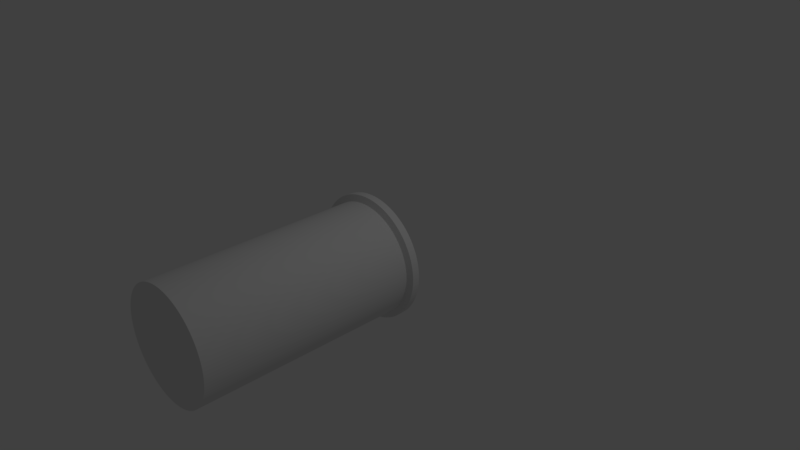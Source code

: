 # Source: 1_out_pipe.blend  (saved by Blender 2.77.0; exported with 4.5.12 LTS)
import bpy
from mathutils import Matrix  # noqa: F401  (used for matrix-valued properties, if any)

bpy.ops.wm.read_factory_settings(use_empty=True)
scene = bpy.context.scene
scene.name = 'Scene'

# ---- collections
col_collection_1 = bpy.data.collections.new('Collection 1'); scene.collection.children.link(col_collection_1)

# ---- materials (node trees are filled in below, after node groups)
mat_pipe = bpy.data.materials.new('Pipe')
mat_pipe.alpha_threshold = 0.0
mat_pipe.use_transparent_shadow = False
mat_pipe.roughness = 0.5

# ---- material node trees

# ---- world
world_world = bpy.data.worlds.new('World'); scene.world = world_world
world_world.color = (0.05088, 0.05088, 0.05088)
world_world.use_sun_shadow = False
world_world.sun_shadow_jitter_overblur = 0.0
world_world.cycles.sampling_method = 'MANUAL'

# ---- cameras
cam_camera = bpy.data.cameras.new('Camera')
cam_camera.clip_end = 100.0
cam_camera.lens = 35.0
cam_camera.sensor_width = 32.0
cam_camera.sensor_height = 18.0
cam_camera.ortho_scale = 7.314
cam_camera.dof.focus_distance = 0.0
cam_camera.dof.aperture_fstop = 128.0

# ---- lights
light_lamp = bpy.data.lights.new('Lamp', 'POINT')
light_lamp.transmission_factor = 0.0
light_lamp.cutoff_distance = 30.0
light_lamp.energy = 100.0
light_lamp.shadow_buffer_clip_start = 1.001
light_lamp.shadow_soft_size = 0.1
light_lamp.shadow_maximum_resolution = 0.006
light_lamp.use_absolute_resolution = True

# ---- meshes
me_cylinder = bpy.data.meshes.new('Cylinder')
me_cylinder.from_pydata([(3.148e-09, 0.8321, -1.5), (0.0, 0.75, 1.5), (0.05225, 0.8304, -1.5), (0.04709, 0.7485, 1.5), (0.1043, 0.8255, -1.5), (0.094, 0.7441, 1.5), (0.1559, 0.8173, -1.5), (0.1405, 0.7367, 1.5), (0.2069, 0.8059, -1.5), (0.1865, 0.7264, 1.5), (0.2571, 0.7914, -1.5), (0.2318, 0.7133, 1.5), (0.3063, 0.7737, -1.5), (0.2761, 0.6973, 1.5), (0.3543, 0.7529, -1.5), (0.3193, 0.6786, 1.5), (0.4009, 0.7292, -1.5), (0.3613, 0.6572, 1.5), (0.4459, 0.7026, -1.5), (0.4019, 0.6332, 1.5), (0.4891, 0.6732, -1.5), (0.4408, 0.6068, 1.5), (0.5304, 0.6411, -1.5), (0.4781, 0.5779, 1.5), (0.5696, 0.6066, -1.5), (0.5134, 0.5467, 1.5), (0.6066, 0.5696, -1.5), (0.5467, 0.5134, 1.5), (0.6411, 0.5304, -1.5), (0.5779, 0.4781, 1.5), (0.6732, 0.4891, -1.5), (0.6068, 0.4408, 1.5), (0.7026, 0.4459, -1.5), (0.6332, 0.4019, 1.5), (0.7292, 0.4009, -1.5), (0.6572, 0.3613, 1.5), (0.7529, 0.3543, -1.5), (0.6786, 0.3193, 1.5), (0.7737, 0.3063, -1.5), (0.6973, 0.2761, 1.5), (0.7914, 0.2571, -1.5), (0.7133, 0.2318, 1.5), (0.8059, 0.2069, -1.5), (0.7264, 0.1865, 1.5), (0.8173, 0.1559, -1.5), (0.7367, 0.1405, 1.5), (0.8255, 0.1043, -1.5), (0.7441, 0.094, 1.5), (0.8304, 0.05225, -1.5), (0.7485, 0.04709, 1.5), (0.8321, -3.613e-07, -1.5), (0.75, -3.01e-07, 1.5), (0.8304, -0.05225, -1.5), (0.7485, -0.04709, 1.5), (0.8255, -0.1043, -1.5), (0.7441, -0.094, 1.5), (0.8173, -0.1559, -1.5), (0.7367, -0.1405, 1.5), (0.8059, -0.2069, -1.5), (0.7264, -0.1865, 1.5), (0.7914, -0.2571, -1.5), (0.7133, -0.2318, 1.5), (0.7737, -0.3063, -1.5), (0.6973, -0.2761, 1.5), (0.7529, -0.3543, -1.5), (0.6786, -0.3193, 1.5), (0.7292, -0.4009, -1.5), (0.6572, -0.3613, 1.5), (0.7026, -0.4459, -1.5), (0.6332, -0.4019, 1.5), (0.6732, -0.4891, -1.5), (0.6068, -0.4408, 1.5), (0.6411, -0.5304, -1.5), (0.5779, -0.4781, 1.5), (0.6066, -0.5696, -1.5), (0.5467, -0.5134, 1.5), (0.5696, -0.6066, -1.5), (0.5134, -0.5467, 1.5), (0.5304, -0.6411, -1.5), (0.4781, -0.5779, 1.5), (0.4891, -0.6732, -1.5), (0.4408, -0.6068, 1.5), (0.4459, -0.7026, -1.5), (0.4019, -0.6332, 1.5), (0.4009, -0.7292, -1.5), (0.3613, -0.6572, 1.5), (0.3543, -0.7529, -1.5), (0.3193, -0.6786, 1.5), (0.3063, -0.7737, -1.5), (0.2761, -0.6973, 1.5), (0.2571, -0.7914, -1.5), (0.2318, -0.7133, 1.5), (0.2069, -0.8059, -1.5), (0.1865, -0.7264, 1.5), (0.1559, -0.8173, -1.5), (0.1405, -0.7367, 1.5), (0.1043, -0.8255, -1.5), (0.094, -0.7441, 1.5), (0.05225, -0.8304, -1.5), (0.04709, -0.7485, 1.5), (-8.631e-07, -0.8321, -1.5), (-7.808e-07, -0.75, 1.5), (-0.05225, -0.8304, -1.5), (-0.04709, -0.7485, 1.5), (-0.1043, -0.8255, -1.5), (-0.094, -0.7441, 1.5), (-0.1559, -0.8173, -1.5), (-0.1405, -0.7367, 1.5), (-0.2069, -0.8059, -1.5), (-0.1865, -0.7264, 1.5), (-0.2571, -0.7914, -1.5), (-0.2318, -0.7133, 1.5), (-0.3063, -0.7737, -1.5), (-0.2761, -0.6973, 1.5), (-0.3543, -0.7529, -1.5), (-0.3193, -0.6786, 1.5), (-0.4009, -0.7292, -1.5), (-0.3613, -0.6572, 1.5), (-0.4459, -0.7026, -1.5), (-0.4019, -0.6332, 1.5), (-0.4891, -0.6732, -1.5), (-0.4408, -0.6068, 1.5), (-0.5304, -0.6411, -1.5), (-0.4781, -0.5779, 1.5), (-0.5696, -0.6066, -1.5), (-0.5134, -0.5467, 1.5), (-0.6066, -0.5696, -1.5), (-0.5467, -0.5134, 1.5), (-0.6411, -0.5304, -1.5), (-0.5779, -0.4781, 1.5), (-0.6732, -0.4891, -1.5), (-0.6068, -0.4408, 1.5), (-0.7026, -0.4459, -1.5), (-0.6332, -0.4019, 1.5), (-0.7292, -0.4009, -1.5), (-0.6572, -0.3613, 1.5), (-0.7529, -0.3543, -1.5), (-0.6786, -0.3193, 1.5), (-0.7737, -0.3063, -1.5), (-0.6973, -0.2761, 1.5), (-0.7914, -0.2571, -1.5), (-0.7133, -0.2318, 1.5), (-0.8059, -0.2069, -1.5), (-0.7264, -0.1865, 1.5), (-0.8173, -0.1559, -1.5), (-0.7367, -0.1405, 1.5), (-0.8255, -0.1043, -1.5), (-0.7441, -0.094, 1.5), (-0.8304, -0.05225, -1.5), (-0.7485, -0.04709, 1.5), (-0.8321, 1.173e-06, -1.5), (-0.75, 1.082e-06, 1.5), (-0.8304, 0.05225, -1.5), (-0.7485, 0.04709, 1.5), (-0.8255, 0.1043, -1.5), (-0.7441, 0.094, 1.5), (-0.8173, 0.1559, -1.5), (-0.7367, 0.1405, 1.5), (-0.8059, 0.2069, -1.5), (-0.7264, 0.1865, 1.5), (-0.7914, 0.2571, -1.5), (-0.7133, 0.2318, 1.5), (-0.7737, 0.3063, -1.5), (-0.6973, 0.2761, 1.5), (-0.7529, 0.3543, -1.5), (-0.6786, 0.3193, 1.5), (-0.7292, 0.4009, -1.5), (-0.6572, 0.3613, 1.5), (-0.7026, 0.4459, -1.5), (-0.6332, 0.4019, 1.5), (-0.6732, 0.4891, -1.5), (-0.6068, 0.4408, 1.5), (-0.6411, 0.5304, -1.5), (-0.5779, 0.4781, 1.5), (-0.6066, 0.5696, -1.5), (-0.5467, 0.5134, 1.5), (-0.5696, 0.6066, -1.5), (-0.5134, 0.5467, 1.5), (-0.5304, 0.6411, -1.5), (-0.4781, 0.5779, 1.5), (-0.4891, 0.6732, -1.5), (-0.4408, 0.6068, 1.5), (-0.4459, 0.7026, -1.5), (-0.4019, 0.6332, 1.5), (-0.4009, 0.7292, -1.5), (-0.3613, 0.6572, 1.5), (-0.3543, 0.7529, -1.5), (-0.3193, 0.6786, 1.5), (-0.3063, 0.7737, -1.5), (-0.2761, 0.6973, 1.5), (-0.2571, 0.7914, -1.5), (-0.2318, 0.7133, 1.5), (-0.2069, 0.8059, -1.5), (-0.1865, 0.7264, 1.5), (-0.1559, 0.8173, -1.5), (-0.1405, 0.7367, 1.5), (-0.1043, 0.8255, -1.5), (-0.094, 0.7441, 1.5), (-0.05225, 0.8304, -1.5), (-0.04709, 0.7485, 1.5), (3.23e-09, 0.8342, -1.398), (0.05238, 0.8326, -1.398), (0.1046, 0.8276, -1.398), (0.1563, 0.8195, -1.398), (0.2075, 0.808, -1.398), (0.2578, 0.7934, -1.398), (0.3071, 0.7756, -1.398), (0.3552, 0.7548, -1.398), (0.4019, 0.731, -1.398), (0.447, 0.7044, -1.398), (0.4903, 0.6749, -1.398), (0.5318, 0.6428, -1.398), (0.5711, 0.6081, -1.398), (0.6081, 0.5711, -1.398), (0.6428, 0.5318, -1.398), (0.6749, 0.4903, -1.398), (0.7044, 0.447, -1.398), (0.731, 0.4019, -1.398), (0.7548, 0.3552, -1.398), (0.7756, 0.3071, -1.398), (0.7934, 0.2578, -1.398), (0.808, 0.2075, -1.398), (0.8195, 0.1563, -1.398), (0.8276, 0.1046, -1.398), (0.8326, 0.05238, -1.398), (0.8342, -3.629e-07, -1.398), (0.8326, -0.05238, -1.398), (0.8276, -0.1046, -1.398), (0.8195, -0.1563, -1.398), (0.808, -0.2075, -1.398), (0.7934, -0.2578, -1.398), (0.7756, -0.3071, -1.398), (0.7548, -0.3552, -1.398), (0.731, -0.4019, -1.398), (0.7044, -0.447, -1.398), (0.6749, -0.4903, -1.398), (0.6428, -0.5318, -1.398), (0.6081, -0.5711, -1.398), (0.5711, -0.6081, -1.398), (0.5318, -0.6428, -1.398), (0.4903, -0.6749, -1.398), (0.447, -0.7044, -1.398), (0.4019, -0.731, -1.398), (0.3552, -0.7548, -1.398), (0.3071, -0.7756, -1.398), (0.2578, -0.7934, -1.398), (0.2075, -0.808, -1.398), (0.1563, -0.8195, -1.398), (0.1046, -0.8276, -1.398), (0.05238, -0.8326, -1.398), (-8.653e-07, -0.8342, -1.398), (-0.05238, -0.8326, -1.398), (-0.1046, -0.8276, -1.398), (-0.1563, -0.8195, -1.398), (-0.2075, -0.808, -1.398), (-0.2578, -0.7934, -1.398), (-0.3071, -0.7756, -1.398), (-0.3552, -0.7548, -1.398), (-0.4019, -0.731, -1.398), (-0.447, -0.7044, -1.398), (-0.4903, -0.6749, -1.398), (-0.5318, -0.6428, -1.398), (-0.5711, -0.6081, -1.398), (-0.6081, -0.5711, -1.398), (-0.6428, -0.5318, -1.398), (-0.6749, -0.4903, -1.398), (-0.7044, -0.447, -1.398), (-0.731, -0.4019, -1.398), (-0.7548, -0.3552, -1.398), (-0.7756, -0.3071, -1.398), (-0.7934, -0.2578, -1.398), (-0.808, -0.2075, -1.398), (-0.8195, -0.1563, -1.398), (-0.8276, -0.1046, -1.398), (-0.8326, -0.05238, -1.398), (-0.8342, 1.175e-06, -1.398), (-0.8326, 0.05238, -1.398), (-0.8276, 0.1046, -1.398), (-0.8195, 0.1563, -1.398), (-0.808, 0.2075, -1.398), (-0.7934, 0.2578, -1.398), (-0.7756, 0.3071, -1.398), (-0.7548, 0.3552, -1.398), (-0.731, 0.4019, -1.398), (-0.7044, 0.447, -1.398), (-0.6749, 0.4903, -1.398), (-0.6428, 0.5318, -1.398), (-0.6081, 0.5711, -1.398), (-0.5711, 0.6081, -1.398), (-0.5318, 0.6428, -1.398), (-0.4903, 0.6749, -1.398), (-0.447, 0.7044, -1.398), (-0.4019, 0.731, -1.398), (-0.3552, 0.7548, -1.398), (-0.3071, 0.7756, -1.398), (-0.2578, 0.7934, -1.398), (-0.2075, 0.808, -1.398), (-0.1563, 0.8195, -1.398), (-0.1046, 0.8276, -1.398), (-0.05238, 0.8326, -1.398), (0.0, 0.75, -1.369), (0.04709, 0.7485, -1.369), (0.094, 0.7441, -1.369), (0.1405, 0.7367, -1.369), (0.1865, 0.7264, -1.369), (0.2318, 0.7133, -1.369), (0.2761, 0.6973, -1.369), (0.3193, 0.6786, -1.369), (0.3613, 0.6572, -1.369), (0.4019, 0.6332, -1.369), (0.4408, 0.6068, -1.369), (0.4781, 0.5779, -1.369), (0.5134, 0.5467, -1.369), (0.5467, 0.5134, -1.369), (0.5779, 0.4781, -1.369), (0.6068, 0.4408, -1.369), (0.6332, 0.4019, -1.369), (0.6572, 0.3613, -1.369), (0.6786, 0.3193, -1.369), (0.6973, 0.2761, -1.369), (0.7133, 0.2318, -1.369), (0.7264, 0.1865, -1.369), (0.7367, 0.1405, -1.369), (0.7441, 0.094, -1.369), (0.7485, 0.04709, -1.369), (0.75, -3.01e-07, -1.369), (0.7485, -0.04709, -1.369), (0.7441, -0.094, -1.369), (0.7367, -0.1405, -1.369), (0.7264, -0.1865, -1.369), (0.7133, -0.2318, -1.369), (0.6973, -0.2761, -1.369), (0.6786, -0.3193, -1.369), (0.6572, -0.3613, -1.369), (0.6332, -0.4019, -1.369), (0.6068, -0.4408, -1.369), (0.5779, -0.4781, -1.369), (0.5467, -0.5134, -1.369), (0.5134, -0.5467, -1.369), (0.4781, -0.5779, -1.369), (0.4408, -0.6068, -1.369), (0.4019, -0.6332, -1.369), (0.3613, -0.6572, -1.369), (0.3193, -0.6786, -1.369), (0.2761, -0.6973, -1.369), (0.2318, -0.7133, -1.369), (0.1865, -0.7264, -1.369), (0.1405, -0.7367, -1.369), (0.094, -0.7441, -1.369), (0.04709, -0.7485, -1.369), (-7.808e-07, -0.75, -1.369), (-0.04709, -0.7485, -1.369), (-0.094, -0.7441, -1.369), (-0.1405, -0.7367, -1.369), (-0.1865, -0.7264, -1.369), (-0.2318, -0.7133, -1.369), (-0.2761, -0.6973, -1.369), (-0.3193, -0.6786, -1.369), (-0.3613, -0.6572, -1.369), (-0.4019, -0.6332, -1.369), (-0.4408, -0.6068, -1.369), (-0.4781, -0.5779, -1.369), (-0.5134, -0.5467, -1.369), (-0.5467, -0.5134, -1.369), (-0.5779, -0.4781, -1.369), (-0.6068, -0.4408, -1.369), (-0.6332, -0.4019, -1.369), (-0.6572, -0.3613, -1.369), (-0.6786, -0.3193, -1.369), (-0.6973, -0.2761, -1.369), (-0.7133, -0.2318, -1.369), (-0.7264, -0.1865, -1.369), (-0.7367, -0.1405, -1.369), (-0.7441, -0.094, -1.369), (-0.7485, -0.04709, -1.369), (-0.75, 1.082e-06, -1.369), (-0.7485, 0.04709, -1.369), (-0.7441, 0.094, -1.369), (-0.7367, 0.1405, -1.369), (-0.7264, 0.1865, -1.369), (-0.7133, 0.2318, -1.369), (-0.6973, 0.2761, -1.369), (-0.6786, 0.3193, -1.369), (-0.6572, 0.3613, -1.369), (-0.6332, 0.4019, -1.369), (-0.6068, 0.4408, -1.369), (-0.5779, 0.4781, -1.369), (-0.5467, 0.5134, -1.369), (-0.5134, 0.5467, -1.369), (-0.4781, 0.5779, -1.369), (-0.4408, 0.6068, -1.369), (-0.4019, 0.6332, -1.369), (-0.3613, 0.6572, -1.369), (-0.3193, 0.6786, -1.369), (-0.2761, 0.6973, -1.369), (-0.2318, 0.7133, -1.369), (-0.1865, 0.7264, -1.369), (-0.1405, 0.7367, -1.369), (-0.094, 0.7441, -1.369), (-0.04709, 0.7485, -1.369)], [], [(300, 1, 3, 301), (301, 3, 5, 302), (302, 5, 7, 303), (303, 7, 9, 304), (304, 9, 11, 305), (305, 11, 13, 306), (306, 13, 15, 307), (307, 15, 17, 308), (308, 17, 19, 309), (309, 19, 21, 310), (310, 21, 23, 311), (311, 23, 25, 312), (312, 25, 27, 313), (313, 27, 29, 314), (314, 29, 31, 315), (315, 31, 33, 316), (316, 33, 35, 317), (317, 35, 37, 318), (318, 37, 39, 319), (319, 39, 41, 320), (320, 41, 43, 321), (321, 43, 45, 322), (322, 45, 47, 323), (323, 47, 49, 324), (324, 49, 51, 325), (325, 51, 53, 326), (326, 53, 55, 327), (327, 55, 57, 328), (328, 57, 59, 329), (329, 59, 61, 330), (330, 61, 63, 331), (331, 63, 65, 332), (332, 65, 67, 333), (333, 67, 69, 334), (334, 69, 71, 335), (335, 71, 73, 336), (336, 73, 75, 337), (337, 75, 77, 338), (338, 77, 79, 339), (339, 79, 81, 340), (340, 81, 83, 341), (341, 83, 85, 342), (342, 85, 87, 343), (343, 87, 89, 344), (344, 89, 91, 345), (345, 91, 93, 346), (346, 93, 95, 347), (347, 95, 97, 348), (348, 97, 99, 349), (349, 99, 101, 350), (350, 101, 103, 351), (351, 103, 105, 352), (352, 105, 107, 353), (353, 107, 109, 354), (354, 109, 111, 355), (355, 111, 113, 356), (356, 113, 115, 357), (357, 115, 117, 358), (358, 117, 119, 359), (359, 119, 121, 360), (360, 121, 123, 361), (361, 123, 125, 362), (362, 125, 127, 363), (363, 127, 129, 364), (364, 129, 131, 365), (365, 131, 133, 366), (366, 133, 135, 367), (367, 135, 137, 368), (368, 137, 139, 369), (369, 139, 141, 370), (370, 141, 143, 371), (371, 143, 145, 372), (372, 145, 147, 373), (373, 147, 149, 374), (374, 149, 151, 375), (375, 151, 153, 376), (376, 153, 155, 377), (377, 155, 157, 378), (378, 157, 159, 379), (379, 159, 161, 380), (380, 161, 163, 381), (381, 163, 165, 382), (382, 165, 167, 383), (383, 167, 169, 384), (384, 169, 171, 385), (385, 171, 173, 386), (386, 173, 175, 387), (387, 175, 177, 388), (388, 177, 179, 389), (389, 179, 181, 390), (390, 181, 183, 391), (391, 183, 185, 392), (392, 185, 187, 393), (393, 187, 189, 394), (394, 189, 191, 395), (395, 191, 193, 396), (396, 193, 195, 397), (397, 195, 197, 398), (3, 1, 199, 197, 195, 193, 191, 189, 187, 185, 183, 181, 179, 177, 175, 173, 171, 169, 167, 165, 163, 161, 159, 157, 155, 153, 151, 149, 147, 145, 143, 141, 139, 137, 135, 133, 131, 129, 127, 125, 123, 121, 119, 117, 115, 113, 111, 109, 107, 105, 103, 101, 99, 97, 95, 93, 91, 89, 87, 85, 83, 81, 79, 77, 75, 73, 71, 69, 67, 65, 63, 61, 59, 57, 55, 53, 51, 49, 47, 45, 43, 41, 39, 37, 35, 33, 31, 29, 27, 25, 23, 21, 19, 17, 15, 13, 11, 9, 7, 5), (398, 197, 199, 399), (399, 199, 1, 300), (0, 2, 4, 6, 8, 10, 12, 14, 16, 18, 20, 22, 24, 26, 28, 30, 32, 34, 36, 38, 40, 42, 44, 46, 48, 50, 52, 54, 56, 58, 60, 62, 64, 66, 68, 70, 72, 74, 76, 78, 80, 82, 84, 86, 88, 90, 92, 94, 96, 98, 100, 102, 104, 106, 108, 110, 112, 114, 116, 118, 120, 122, 124, 126, 128, 130, 132, 134, 136, 138, 140, 142, 144, 146, 148, 150, 152, 154, 156, 158, 160, 162, 164, 166, 168, 170, 172, 174, 176, 178, 180, 182, 184, 186, 188, 190, 192, 194, 196, 198), (198, 299, 200, 0), (196, 298, 299, 198), (194, 297, 298, 196), (192, 296, 297, 194), (190, 295, 296, 192), (188, 294, 295, 190), (186, 293, 294, 188), (184, 292, 293, 186), (182, 291, 292, 184), (180, 290, 291, 182), (178, 289, 290, 180), (176, 288, 289, 178), (174, 287, 288, 176), (172, 286, 287, 174), (170, 285, 286, 172), (168, 284, 285, 170), (166, 283, 284, 168), (164, 282, 283, 166), (162, 281, 282, 164), (160, 280, 281, 162), (158, 279, 280, 160), (156, 278, 279, 158), (154, 277, 278, 156), (152, 276, 277, 154), (150, 275, 276, 152), (148, 274, 275, 150), (146, 273, 274, 148), (144, 272, 273, 146), (142, 271, 272, 144), (140, 270, 271, 142), (138, 269, 270, 140), (136, 268, 269, 138), (134, 267, 268, 136), (132, 266, 267, 134), (130, 265, 266, 132), (128, 264, 265, 130), (126, 263, 264, 128), (124, 262, 263, 126), (122, 261, 262, 124), (120, 260, 261, 122), (118, 259, 260, 120), (116, 258, 259, 118), (114, 257, 258, 116), (112, 256, 257, 114), (110, 255, 256, 112), (108, 254, 255, 110), (106, 253, 254, 108), (104, 252, 253, 106), (102, 251, 252, 104), (100, 250, 251, 102), (98, 249, 250, 100), (96, 248, 249, 98), (94, 247, 248, 96), (92, 246, 247, 94), (90, 245, 246, 92), (88, 244, 245, 90), (86, 243, 244, 88), (84, 242, 243, 86), (82, 241, 242, 84), (80, 240, 241, 82), (78, 239, 240, 80), (76, 238, 239, 78), (74, 237, 238, 76), (72, 236, 237, 74), (70, 235, 236, 72), (68, 234, 235, 70), (66, 233, 234, 68), (64, 232, 233, 66), (62, 231, 232, 64), (60, 230, 231, 62), (58, 229, 230, 60), (56, 228, 229, 58), (54, 227, 228, 56), (52, 226, 227, 54), (50, 225, 226, 52), (48, 224, 225, 50), (46, 223, 224, 48), (44, 222, 223, 46), (42, 221, 222, 44), (40, 220, 221, 42), (38, 219, 220, 40), (36, 218, 219, 38), (34, 217, 218, 36), (32, 216, 217, 34), (30, 215, 216, 32), (28, 214, 215, 30), (26, 213, 214, 28), (24, 212, 213, 26), (22, 211, 212, 24), (20, 210, 211, 22), (18, 209, 210, 20), (16, 208, 209, 18), (14, 207, 208, 16), (12, 206, 207, 14), (10, 205, 206, 12), (8, 204, 205, 10), (6, 203, 204, 8), (4, 202, 203, 6), (2, 201, 202, 4), (0, 200, 201, 2), (299, 399, 300, 200), (298, 398, 399, 299), (297, 397, 398, 298), (296, 396, 397, 297), (295, 395, 396, 296), (294, 394, 395, 295), (293, 393, 394, 294), (292, 392, 393, 293), (291, 391, 392, 292), (290, 390, 391, 291), (289, 389, 390, 290), (288, 388, 389, 289), (287, 387, 388, 288), (286, 386, 387, 287), (285, 385, 386, 286), (284, 384, 385, 285), (283, 383, 384, 284), (282, 382, 383, 283), (281, 381, 382, 282), (280, 380, 381, 281), (279, 379, 380, 280), (278, 378, 379, 279), (277, 377, 378, 278), (276, 376, 377, 277), (275, 375, 376, 276), (274, 374, 375, 275), (273, 373, 374, 274), (272, 372, 373, 273), (271, 371, 372, 272), (270, 370, 371, 271), (269, 369, 370, 270), (268, 368, 369, 269), (267, 367, 368, 268), (266, 366, 367, 267), (265, 365, 366, 266), (264, 364, 365, 265), (263, 363, 364, 264), (262, 362, 363, 263), (261, 361, 362, 262), (260, 360, 361, 261), (259, 359, 360, 260), (258, 358, 359, 259), (257, 357, 358, 258), (256, 356, 357, 257), (255, 355, 356, 256), (254, 354, 355, 255), (253, 353, 354, 254), (252, 352, 353, 253), (251, 351, 352, 252), (250, 350, 351, 251), (249, 349, 350, 250), (248, 348, 349, 249), (247, 347, 348, 248), (246, 346, 347, 247), (245, 345, 346, 246), (244, 344, 345, 245), (243, 343, 344, 244), (242, 342, 343, 243), (241, 341, 342, 242), (240, 340, 341, 241), (239, 339, 340, 240), (238, 338, 339, 239), (237, 337, 338, 238), (236, 336, 337, 237), (235, 335, 336, 236), (234, 334, 335, 235), (233, 333, 334, 234), (232, 332, 333, 233), (231, 331, 332, 232), (230, 330, 331, 231), (229, 329, 330, 230), (228, 328, 329, 229), (227, 327, 328, 228), (226, 326, 327, 227), (225, 325, 326, 226), (224, 324, 325, 225), (223, 323, 324, 224), (222, 322, 323, 223), (221, 321, 322, 222), (220, 320, 321, 221), (219, 319, 320, 220), (218, 318, 319, 219), (217, 317, 318, 218), (216, 316, 317, 217), (215, 315, 316, 216), (214, 314, 315, 215), (213, 313, 314, 214), (212, 312, 313, 213), (211, 311, 312, 212), (210, 310, 311, 211), (209, 309, 310, 210), (208, 308, 309, 209), (207, 307, 308, 208), (206, 306, 307, 207), (205, 305, 306, 206), (204, 304, 305, 205), (203, 303, 304, 204), (202, 302, 303, 203), (201, 301, 302, 202), (200, 300, 301, 201)])
_uv = me_cylinder.uv_layers.new(name='UVMap')
_uv.uv.foreach_set('vector', [0.8472, 0.0002814, 0.8472, 0.6322, 0.8386, 0.6323, 0.8386, 0.0003368, 0.8386, 0.0003368, 0.8386, 0.6323, 0.8298, 0.6323, 0.8298, 0.0003858, 0.8298, 0.0003858, 0.8298, 0.6323, 0.8207, 0.6324, 0.8207, 0.0004281, 0.8207, 0.0004281, 0.8207, 0.6324, 0.8114, 0.6324, 0.8114, 0.0004637, 0.8114, 0.0004637, 0.8114, 0.6324, 0.802, 0.6325, 0.802, 0.0004923, 0.802, 0.0004923, 0.802, 0.6325, 0.7924, 0.6325, 0.7924, 0.0005138, 0.7924, 0.0005138, 0.7924, 0.6325, 0.7827, 0.6325, 0.7827, 0.0005283, 0.7827, 0.0005283, 0.7827, 0.6325, 0.773, 0.6325, 0.773, 0.0005355, 0.773, 0.0005355, 0.773, 0.6325, 0.7632, 0.6325, 0.7632, 0.0005355, 0.7632, 0.0005355, 0.7632, 0.6325, 0.7535, 0.6325, 0.7535, 0.0005283, 0.7535, 0.0005283, 0.7535, 0.6325, 0.7438, 0.6325, 0.7438, 0.0005138, 0.7438, 0.0005138, 0.7438, 0.6325, 0.7343, 0.6325, 0.7343, 0.0004923, 0.7343, 0.0004923, 0.7343, 0.6325, 0.7248, 0.6324, 0.7248, 0.0004637, 0.7248, 0.0004637, 0.7248, 0.6324, 0.7155, 0.6324, 0.7155, 0.0004281, 0.7155, 0.0004281, 0.7155, 0.6324, 0.7065, 0.6323, 0.7065, 0.0003858, 0.7065, 0.0003858, 0.7065, 0.6323, 0.6976, 0.6323, 0.6976, 0.0003368, 0.6976, 0.0003368, 0.6976, 0.6323, 0.6891, 0.6322, 0.6891, 0.0002813, 0.6891, 0.0002813, 0.6891, 0.6322, 0.6808, 0.6322, 0.6808, 0.0002197, 0.6808, 0.0002197, 0.6808, 0.6322, 0.673, 0.6321, 0.673, 0.0001521, 0.673, 0.0001521, 0.673, 0.6321, 0.6654, 0.632, 0.6654, 7.872e-05, 0.6654, 2.626e-08, 0.6654, 0.632, 0.6583, 0.632, 0.6583, 7.877e-05, 0.6583, 7.877e-05, 0.6583, 0.632, 0.6508, 0.6321, 0.6508, 0.0001521, 0.6508, 0.0001521, 0.6508, 0.6321, 0.6429, 0.6322, 0.6429, 0.0002197, 0.6429, 0.0002197, 0.6429, 0.6322, 0.6347, 0.6322, 0.6347, 0.0002814, 0.6347, 0.0002814, 0.6347, 0.6322, 0.6261, 0.6323, 0.6261, 0.0003368, 0.6261, 0.0003368, 0.6261, 0.6323, 0.6173, 0.6323, 0.6173, 0.0003858, 0.6173, 0.0003858, 0.6173, 0.6323, 0.6082, 0.6324, 0.6082, 0.0004281, 0.6082, 0.0004281, 0.6082, 0.6324, 0.599, 0.6324, 0.599, 0.0004637, 0.599, 0.0004637, 0.599, 0.6324, 0.5895, 0.6325, 0.5895, 0.0004923, 0.5895, 0.0004923, 0.5895, 0.6325, 0.5799, 0.6325, 0.5799, 0.0005139, 0.5799, 0.0005139, 0.5799, 0.6325, 0.5703, 0.6325, 0.5703, 0.0005283, 0.5703, 0.0005283, 0.5703, 0.6325, 0.5605, 0.6325, 0.5605, 0.0005355, 0.5605, 0.0005355, 0.5605, 0.6325, 0.5508, 0.6325, 0.5508, 0.0005355, 0.5508, 0.0005355, 0.5508, 0.6325, 0.541, 0.6325, 0.541, 0.0005283, 0.541, 0.0005283, 0.541, 0.6325, 0.5314, 0.6325, 0.5314, 0.0005139, 0.5314, 0.0005139, 0.5314, 0.6325, 0.5218, 0.6325, 0.5218, 0.0004923, 0.5218, 0.0004923, 0.5218, 0.6325, 0.5123, 0.6324, 0.5123, 0.0004637, 0.5123, 0.0004637, 0.5123, 0.6324, 0.503, 0.6324, 0.503, 0.0004281, 0.503, 0.0004281, 0.503, 0.6324, 0.494, 0.6323, 0.494, 0.0003858, 0.494, 0.0003858, 0.494, 0.6323, 0.4852, 0.6323, 0.4852, 0.0003368, 0.4852, 0.0003368, 0.4852, 0.6323, 0.4766, 0.6322, 0.4766, 0.0002814, 0.4766, 0.0002814, 0.4766, 0.6322, 0.4684, 0.6322, 0.4684, 0.0002197, 0.4684, 0.0002197, 0.4684, 0.6322, 0.4605, 0.6321, 0.4605, 0.0001521, 0.4605, 0.0001521, 0.4605, 0.6321, 0.453, 0.632, 0.453, 7.879e-05, 0.453, 7.879e-05, 0.453, 0.632, 0.4459, 0.632, 0.4459, 0.0, 0.2263, 0.6325, 0.2263, 0.0005356, 0.2334, 0.0004568, 0.2334, 0.6324, 0.2334, 0.6324, 0.2334, 0.0004568, 0.2409, 0.0003834, 0.2409, 0.6323, 0.2409, 0.6323, 0.2409, 0.0003834, 0.2488, 0.0003158, 0.2488, 0.6323, 0.2488, 0.6323, 0.2488, 0.0003158, 0.257, 0.0002541, 0.257, 0.6322, 0.257, 0.6322, 0.257, 0.0002541, 0.2656, 0.0001987, 0.2656, 0.6322, 0.2656, 0.6322, 0.2656, 0.0001987, 0.2744, 0.0001498, 0.2744, 0.6321, 0.2744, 0.6321, 0.2744, 0.0001498, 0.2835, 0.0001074, 0.2835, 0.6321, 0.2835, 0.6321, 0.2835, 0.0001074, 0.2927, 7.183e-05, 0.2927, 0.632, 0.2927, 0.632, 0.2927, 7.183e-05, 0.3022, 4.326e-05, 0.3022, 0.632, 0.3022, 0.632, 0.3022, 4.326e-05, 0.3118, 2.164e-05, 0.3118, 0.632, 0.3118, 0.632, 0.3118, 2.164e-05, 0.3214, 7.249e-06, 0.3214, 0.632, 0.3214, 0.632, 0.3214, 7.249e-06, 0.3312, 2.626e-08, 0.3312, 0.632, 0.3312, 0.632, 0.3312, 2.626e-08, 0.3409, 0.0, 0.3409, 0.632, 0.3409, 0.632, 0.3409, 0.0, 0.3507, 7.223e-06, 0.3507, 0.632, 0.3507, 0.632, 0.3507, 7.223e-06, 0.3603, 2.167e-05, 0.3603, 0.632, 0.3603, 0.632, 0.3603, 2.167e-05, 0.3699, 4.318e-05, 0.3699, 0.632, 0.3699, 0.632, 0.3699, 4.318e-05, 0.3794, 7.181e-05, 0.3794, 0.632, 0.3794, 0.632, 0.3794, 7.181e-05, 0.3887, 0.0001073, 0.3887, 0.6321, 0.3887, 0.6321, 0.3887, 0.0001073, 0.3977, 0.0001497, 0.3977, 0.6321, 0.3977, 0.6321, 0.3977, 0.0001497, 0.4066, 0.0001987, 0.4066, 0.6322, 0.4066, 0.6322, 0.4066, 0.0001987, 0.4151, 0.0002541, 0.4151, 0.6322, 0.4151, 0.6322, 0.4151, 0.0002541, 0.4233, 0.0003158, 0.4233, 0.6323, 0.4233, 0.6323, 0.4233, 0.0003158, 0.4312, 0.0003834, 0.4312, 0.6323, 0.4312, 0.6323, 0.4312, 0.0003834, 0.4387, 0.0004567, 0.4387, 0.6324, 0.4387, 0.6324, 0.4387, 0.0004567, 0.4459, 0.0005355, 0.4459, 0.6325, 0.2263, 0.0, 0.2263, 0.632, 0.2196, 0.632, 0.2196, 8.381e-05, 0.2196, 8.381e-05, 0.2196, 0.632, 0.2125, 0.6321, 0.2125, 0.0001626, 0.2125, 0.0001626, 0.2125, 0.6321, 0.205, 0.6322, 0.205, 0.0002359, 0.205, 0.0002359, 0.205, 0.6322, 0.1971, 0.6323, 0.1971, 0.0003035, 0.1971, 0.0003035, 0.1971, 0.6323, 0.1888, 0.6323, 0.1888, 0.0003652, 0.1888, 0.0003652, 0.1888, 0.6323, 0.1803, 0.6324, 0.1803, 0.0004206, 0.1803, 0.0004206, 0.1803, 0.6324, 0.1715, 0.6324, 0.1715, 0.0004696, 0.1715, 0.0004696, 0.1715, 0.6324, 0.1624, 0.6325, 0.1624, 0.000512, 0.1624, 0.000512, 0.1624, 0.6325, 0.1531, 0.6325, 0.1531, 0.0005475, 0.1531, 0.0005475, 0.1531, 0.6325, 0.1437, 0.6325, 0.1437, 0.0005761, 0.1437, 0.0005761, 0.1437, 0.6325, 0.1341, 0.6326, 0.1341, 0.0005977, 0.1341, 0.0005977, 0.1341, 0.6326, 0.1244, 0.6326, 0.1244, 0.0006121, 0.1244, 0.0006121, 0.1244, 0.6326, 0.1147, 0.6326, 0.1147, 0.0006193, 0.1147, 0.0006193, 0.1147, 0.6326, 0.1049, 0.6326, 0.1049, 0.0006193, 0.1049, 0.0006193, 0.1049, 0.6326, 0.09518, 0.6326, 0.09518, 0.0006121, 0.09518, 0.0006121, 0.09518, 0.6326, 0.0855, 0.6326, 0.0855, 0.0005977, 0.0855, 0.0005977, 0.0855, 0.6326, 0.07592, 0.6325, 0.07592, 0.0005762, 0.07592, 0.0005762, 0.07592, 0.6325, 0.06647, 0.6325, 0.06647, 0.0005475, 0.06647, 0.0005475, 0.06647, 0.6325, 0.0572, 0.6325, 0.0572, 0.000512, 0.0572, 0.000512, 0.0572, 0.6325, 0.04813, 0.6324, 0.04813, 0.0004696, 0.04813, 0.0004696, 0.04813, 0.6324, 0.0393, 0.6324, 0.0393, 0.0004206, 0.0393, 0.0004206, 0.0393, 0.6324, 0.03075, 0.6323, 0.03075, 0.0003652, 0.03075, 0.0003652, 0.03075, 0.6323, 0.02252, 0.6323, 0.02252, 0.0003035, 0.02252, 0.0003035, 0.02252, 0.6323, 0.01463, 0.6322, 0.01463, 0.0002359, 0.01463, 0.0002359, 0.01463, 0.6322, 0.007111, 0.6321, 0.007111, 0.0001626, 0.007111, 0.0001626, 0.007111, 0.6321, 2.468e-08, 0.632, 0.0, 8.381e-05, 0.8779, 0.0, 0.8779, 0.632, 0.8708, 0.632, 0.8708, 7.877e-05, 0.8708, 7.877e-05, 0.8708, 0.632, 0.8633, 0.6321, 0.8633, 0.0001521, 0.7023, 0.8634, 0.6987, 0.8537, 0.6957, 0.8438, 0.6933, 0.8338, 0.6914, 0.8236, 0.6902, 0.8133, 0.6896, 0.8029, 0.6896, 0.7926, 0.6902, 0.7822, 0.6914, 0.7719, 0.6933, 0.7617, 0.6957, 0.7516, 0.6987, 0.7418, 0.7023, 0.7321, 0.7065, 0.7227, 0.7112, 0.7136, 0.7164, 0.7049, 0.7221, 0.6965, 0.7283, 0.6885, 0.735, 0.6809, 0.7421, 0.6738, 0.7496, 0.6672, 0.7575, 0.6611, 0.7658, 0.6555, 0.7743, 0.6505, 0.7831, 0.6461, 0.7922, 0.6423, 0.8015, 0.6391, 0.8109, 0.6365, 0.8205, 0.6345, 0.8302, 0.6332, 0.8399, 0.6326, 0.8497, 0.6326, 0.8594, 0.6332, 0.8691, 0.6345, 0.8787, 0.6365, 0.8881, 0.6391, 0.8974, 0.6423, 0.9065, 0.6461, 0.9153, 0.6505, 0.9238, 0.6555, 0.9321, 0.6611, 0.94, 0.6672, 0.9475, 0.6738, 0.9546, 0.6809, 0.9613, 0.6885, 0.9675, 0.6965, 0.9732, 0.7049, 0.9785, 0.7136, 0.9832, 0.7227, 0.9873, 0.7321, 0.9909, 0.7418, 0.9939, 0.7516, 0.9963, 0.7617, 0.9982, 0.7719, 0.9994, 0.7822, 1.0, 0.7926, 1.0, 0.8029, 0.9994, 0.8133, 0.9982, 0.8236, 0.9963, 0.8338, 0.9939, 0.8438, 0.9909, 0.8537, 0.9873, 0.8634, 0.9832, 0.8728, 0.9785, 0.8819, 0.9732, 0.8906, 0.9675, 0.899, 0.9613, 0.907, 0.9546, 0.9146, 0.9475, 0.9217, 0.94, 0.9283, 0.9321, 0.9344, 0.9238, 0.94, 0.9153, 0.945, 0.9065, 0.9494, 0.8974, 0.9532, 0.8881, 0.9564, 0.8787, 0.959, 0.8691, 0.961, 0.8594, 0.9623, 0.8497, 0.9629, 0.8399, 0.9629, 0.8302, 0.9623, 0.8205, 0.961, 0.8109, 0.959, 0.8015, 0.9564, 0.7922, 0.9532, 0.7831, 0.9494, 0.7743, 0.945, 0.7658, 0.94, 0.7575, 0.9344, 0.7496, 0.9283, 0.7421, 0.9217, 0.735, 0.9146, 0.7283, 0.907, 0.7221, 0.899, 0.7164, 0.8906, 0.7112, 0.8819, 0.7065, 0.8728, 0.8633, 0.0001521, 0.8633, 0.6321, 0.8554, 0.6322, 0.8554, 0.0002198, 0.8554, 0.0002198, 0.8554, 0.6322, 0.8472, 0.6322, 0.8472, 0.0002814, 0.449, 0.6476, 0.4591, 0.6433, 0.4694, 0.6398, 0.4798, 0.6369, 0.4905, 0.6347, 0.5012, 0.6333, 0.512, 0.6326, 0.5228, 0.6326, 0.5336, 0.6333, 0.5444, 0.6347, 0.555, 0.6369, 0.5655, 0.6398, 0.5758, 0.6433, 0.5858, 0.6476, 0.5956, 0.6525, 0.6051, 0.658, 0.6143, 0.6642, 0.623, 0.671, 0.6314, 0.6783, 0.6392, 0.6862, 0.6466, 0.6946, 0.6535, 0.7035, 0.6599, 0.7128, 0.6657, 0.7225, 0.6709, 0.7326, 0.6755, 0.743, 0.6795, 0.7537, 0.6829, 0.7647, 0.6855, 0.7758, 0.6876, 0.7871, 0.6889, 0.7986, 0.6896, 0.8101, 0.6896, 0.8216, 0.6889, 0.8331, 0.6876, 0.8445, 0.6855, 0.8558, 0.6829, 0.867, 0.6795, 0.8779, 0.6755, 0.8886, 0.6709, 0.899, 0.6657, 0.9091, 0.6599, 0.9189, 0.6535, 0.9282, 0.6466, 0.9371, 0.6392, 0.9455, 0.6314, 0.9533, 0.623, 0.9607, 0.6143, 0.9674, 0.6051, 0.9736, 0.5956, 0.9792, 0.5858, 0.9841, 0.5758, 0.9883, 0.5655, 0.9919, 0.555, 0.9947, 0.5444, 0.9969, 0.5336, 0.9983, 0.5228, 0.9991, 0.512, 0.9991, 0.5012, 0.9983, 0.4905, 0.9969, 0.4799, 0.9947, 0.4694, 0.9919, 0.4591, 0.9883, 0.449, 0.9841, 0.4392, 0.9792, 0.4297, 0.9736, 0.4206, 0.9674, 0.4118, 0.9607, 0.4035, 0.9533, 0.3956, 0.9455, 0.3882, 0.9371, 0.3813, 0.9282, 0.375, 0.9189, 0.3692, 0.9091, 0.3639, 0.899, 0.3593, 0.8886, 0.3553, 0.8779, 0.352, 0.867, 0.3493, 0.8558, 0.3473, 0.8445, 0.3459, 0.8331, 0.3452, 0.8216, 0.3452, 0.8101, 0.3459, 0.7986, 0.3473, 0.7871, 0.3493, 0.7758, 0.352, 0.7647, 0.3553, 0.7537, 0.3593, 0.743, 0.3639, 0.7326, 0.3692, 0.7225, 0.375, 0.7128, 0.3813, 0.7035, 0.3882, 0.6946, 0.3956, 0.6862, 0.4035, 0.6783, 0.4118, 0.671, 0.4206, 0.6642, 0.4297, 0.658, 0.4392, 0.6525, 0.8995, 0.5008, 0.8782, 0.5011, 0.8782, 0.4914, 0.8994, 0.4911, 0.8995, 0.5102, 0.8783, 0.5105, 0.8782, 0.5011, 0.8995, 0.5008, 0.8996, 0.519, 0.8784, 0.5194, 0.8783, 0.5105, 0.8995, 0.5102, 0.8997, 0.5274, 0.8785, 0.5278, 0.8784, 0.5194, 0.8996, 0.519, 0.8997, 0.008737, 0.8784, 0.008417, 0.8785, 0.0, 0.8997, 0.0003414, 0.8996, 0.01761, 0.8784, 0.01731, 0.8784, 0.008417, 0.8997, 0.008737, 0.8995, 0.02693, 0.8783, 0.02666, 0.8784, 0.01731, 0.8996, 0.01761, 0.8994, 0.03665, 0.8782, 0.0364, 0.8783, 0.02666, 0.8995, 0.02693, 0.8994, 0.04674, 0.8782, 0.04652, 0.8782, 0.0364, 0.8994, 0.03665, 0.8993, 0.05717, 0.8781, 0.05697, 0.8782, 0.04652, 0.8994, 0.04674, 0.8993, 0.06787, 0.8781, 0.06771, 0.8781, 0.05697, 0.8993, 0.05717, 0.8992, 0.07883, 0.878, 0.07869, 0.8781, 0.06771, 0.8993, 0.06787, 0.8992, 0.08998, 0.878, 0.08987, 0.878, 0.07869, 0.8992, 0.07883, 0.8992, 0.1013, 0.878, 0.1012, 0.878, 0.08987, 0.8992, 0.08998, 0.8992, 0.1127, 0.8779, 0.1127, 0.878, 0.1012, 0.8992, 0.1013, 0.8991, 0.1242, 0.8779, 0.1242, 0.8779, 0.1127, 0.8992, 0.1127, 0.8991, 0.1357, 0.8779, 0.1357, 0.8779, 0.1242, 0.8991, 0.1242, 0.8991, 0.1472, 0.8779, 0.1473, 0.8779, 0.1357, 0.8991, 0.1357, 0.8992, 0.1587, 0.8779, 0.1587, 0.8779, 0.1473, 0.8991, 0.1472, 0.8992, 0.17, 0.878, 0.1701, 0.8779, 0.1587, 0.8992, 0.1587, 0.8992, 0.1811, 0.878, 0.1812, 0.878, 0.1701, 0.8992, 0.17, 0.8992, 0.1921, 0.878, 0.1922, 0.878, 0.1812, 0.8992, 0.1811, 0.8993, 0.2028, 0.8781, 0.203, 0.878, 0.1922, 0.8992, 0.1921, 0.8993, 0.2132, 0.8781, 0.2134, 0.8781, 0.203, 0.8993, 0.2028, 0.8994, 0.2233, 0.8782, 0.2235, 0.8781, 0.2134, 0.8993, 0.2132, 0.8994, 0.233, 0.8782, 0.2333, 0.8782, 0.2235, 0.8994, 0.2233, 0.8995, 0.2423, 0.8783, 0.2426, 0.8782, 0.2333, 0.8994, 0.233, 0.8996, 0.2512, 0.8784, 0.2515, 0.8783, 0.2426, 0.8995, 0.2423, 0.8997, 0.2596, 0.8784, 0.2599, 0.8784, 0.2515, 0.8996, 0.2512, 0.8997, 0.2675, 0.8785, 0.2678, 0.8784, 0.2599, 0.8997, 0.2596, 0.9214, 0.2766, 0.9002, 0.2763, 0.9003, 0.2678, 0.9215, 0.2682, 0.9213, 0.2854, 0.9001, 0.2852, 0.9002, 0.2763, 0.9214, 0.2766, 0.9212, 0.2948, 0.9, 0.2945, 0.9001, 0.2852, 0.9213, 0.2854, 0.9212, 0.3045, 0.9, 0.3042, 0.9, 0.2945, 0.9212, 0.2948, 0.9211, 0.3146, 0.8999, 0.3144, 0.9, 0.3042, 0.9212, 0.3045, 0.9211, 0.325, 0.8999, 0.3248, 0.8999, 0.3144, 0.9211, 0.3146, 0.921, 0.3357, 0.8998, 0.3355, 0.8999, 0.3248, 0.9211, 0.325, 0.921, 0.3467, 0.8998, 0.3465, 0.8998, 0.3355, 0.921, 0.3357, 0.921, 0.3578, 0.8997, 0.3577, 0.8998, 0.3465, 0.921, 0.3467, 0.9209, 0.3691, 0.8997, 0.3691, 0.8997, 0.3577, 0.921, 0.3578, 0.9209, 0.3806, 0.8997, 0.3805, 0.8997, 0.3691, 0.9209, 0.3691, 0.9209, 0.392, 0.8997, 0.392, 0.8997, 0.3805, 0.9209, 0.3806, 0.9209, 0.4036, 0.8997, 0.4036, 0.8997, 0.392, 0.9209, 0.392, 0.9209, 0.4151, 0.8997, 0.4151, 0.8997, 0.4036, 0.9209, 0.4036, 0.9209, 0.4265, 0.8997, 0.4266, 0.8997, 0.4151, 0.9209, 0.4151, 0.921, 0.4378, 0.8997, 0.4379, 0.8997, 0.4266, 0.9209, 0.4265, 0.921, 0.449, 0.8998, 0.4491, 0.8997, 0.4379, 0.921, 0.4378, 0.921, 0.4599, 0.8998, 0.4601, 0.8998, 0.4491, 0.921, 0.449, 0.9211, 0.4706, 0.8999, 0.4708, 0.8998, 0.4601, 0.921, 0.4599, 0.9211, 0.481, 0.8999, 0.4812, 0.8999, 0.4708, 0.9211, 0.4706, 0.9212, 0.4911, 0.9, 0.4914, 0.8999, 0.4812, 0.9211, 0.481, 0.9212, 0.5008, 0.9, 0.5011, 0.9, 0.4914, 0.9212, 0.4911, 0.9213, 0.5102, 0.9001, 0.5105, 0.9, 0.5011, 0.9212, 0.5008, 0.9214, 0.519, 0.9002, 0.5194, 0.9001, 0.5105, 0.9213, 0.5102, 0.9215, 0.5274, 0.9003, 0.5278, 0.9002, 0.5194, 0.9214, 0.519, 0.9214, 0.008721, 0.9002, 0.008417, 0.9003, 0.0, 0.9215, 0.0003257, 0.9213, 0.0176, 0.9001, 0.01731, 0.9002, 0.008417, 0.9214, 0.008721, 0.9213, 0.02691, 0.9, 0.02666, 0.9001, 0.01731, 0.9213, 0.0176, 0.9212, 0.03664, 0.9, 0.0364, 0.9, 0.02666, 0.9213, 0.02691, 0.9211, 0.04673, 0.8999, 0.04652, 0.9, 0.0364, 0.9212, 0.03664, 0.9211, 0.05715, 0.8999, 0.05697, 0.8999, 0.04652, 0.9211, 0.04673, 0.9211, 0.06786, 0.8998, 0.06771, 0.8999, 0.05697, 0.9211, 0.05715, 0.921, 0.07881, 0.8998, 0.07869, 0.8998, 0.06771, 0.9211, 0.06786, 0.921, 0.08997, 0.8998, 0.08987, 0.8998, 0.07869, 0.921, 0.07881, 0.921, 0.1013, 0.8998, 0.1012, 0.8998, 0.08987, 0.921, 0.08997, 0.921, 0.1127, 0.8997, 0.1127, 0.8998, 0.1012, 0.921, 0.1013, 0.921, 0.1242, 0.8997, 0.1242, 0.8997, 0.1127, 0.921, 0.1127, 0.921, 0.1357, 0.8997, 0.1357, 0.8997, 0.1242, 0.921, 0.1242, 0.921, 0.1472, 0.8998, 0.1473, 0.8997, 0.1357, 0.921, 0.1357, 0.921, 0.1586, 0.8998, 0.1587, 0.8998, 0.1473, 0.921, 0.1472, 0.921, 0.17, 0.8998, 0.1701, 0.8998, 0.1587, 0.921, 0.1586, 0.9211, 0.1811, 0.8998, 0.1812, 0.8998, 0.1701, 0.921, 0.17, 0.9211, 0.1921, 0.8999, 0.1922, 0.8998, 0.1812, 0.9211, 0.1811, 0.9211, 0.2028, 0.8999, 0.203, 0.8999, 0.1922, 0.9211, 0.1921, 0.9212, 0.2132, 0.9, 0.2134, 0.8999, 0.203, 0.9211, 0.2028, 0.9213, 0.2233, 0.9, 0.2235, 0.9, 0.2134, 0.9212, 0.2132, 0.9213, 0.233, 0.9001, 0.2333, 0.9, 0.2235, 0.9213, 0.2233, 0.9214, 0.2423, 0.9002, 0.2426, 0.9001, 0.2333, 0.9213, 0.233, 0.9215, 0.2512, 0.9003, 0.2515, 0.9002, 0.2426, 0.9214, 0.2423, 0.8996, 0.2766, 0.8784, 0.2763, 0.8785, 0.2678, 0.8997, 0.2682, 0.8995, 0.2854, 0.8783, 0.2852, 0.8784, 0.2763, 0.8996, 0.2766, 0.8995, 0.2948, 0.8782, 0.2945, 0.8783, 0.2852, 0.8995, 0.2854, 0.8994, 0.3045, 0.8782, 0.3042, 0.8782, 0.2945, 0.8995, 0.2948, 0.8993, 0.3146, 0.8781, 0.3144, 0.8782, 0.3042, 0.8994, 0.3045, 0.8993, 0.325, 0.8781, 0.3248, 0.8781, 0.3144, 0.8993, 0.3146, 0.8993, 0.3357, 0.878, 0.3355, 0.8781, 0.3248, 0.8993, 0.325, 0.8992, 0.3467, 0.878, 0.3465, 0.878, 0.3355, 0.8993, 0.3357, 0.8992, 0.3578, 0.878, 0.3577, 0.878, 0.3465, 0.8992, 0.3467, 0.8992, 0.3691, 0.8779, 0.3691, 0.878, 0.3577, 0.8992, 0.3578, 0.8991, 0.3806, 0.8779, 0.3805, 0.8779, 0.3691, 0.8992, 0.3691, 0.8991, 0.392, 0.8779, 0.392, 0.8779, 0.3805, 0.8991, 0.3806, 0.8991, 0.4036, 0.8779, 0.4036, 0.8779, 0.392, 0.8991, 0.392, 0.8991, 0.4151, 0.8779, 0.4151, 0.8779, 0.4036, 0.8991, 0.4036, 0.8992, 0.4265, 0.8779, 0.4266, 0.8779, 0.4151, 0.8991, 0.4151, 0.8992, 0.4378, 0.878, 0.4379, 0.8779, 0.4266, 0.8992, 0.4265, 0.8992, 0.449, 0.878, 0.4491, 0.878, 0.4379, 0.8992, 0.4378, 0.8993, 0.4599, 0.878, 0.4601, 0.878, 0.4491, 0.8992, 0.449, 0.8993, 0.4706, 0.8781, 0.4708, 0.878, 0.4601, 0.8993, 0.4599, 0.8993, 0.481, 0.8781, 0.4812, 0.8781, 0.4708, 0.8993, 0.4706, 0.8994, 0.4911, 0.8782, 0.4914, 0.8781, 0.4812, 0.8993, 0.481, 0.3452, 0.8221, 0.3278, 0.8215, 0.3278, 0.8111, 0.3452, 0.8105, 0.3446, 0.8336, 0.3272, 0.8318, 0.3278, 0.8215, 0.3452, 0.8221, 0.3432, 0.845, 0.326, 0.8421, 0.3272, 0.8318, 0.3446, 0.8336, 0.3412, 0.8564, 0.3242, 0.8523, 0.326, 0.8421, 0.3432, 0.845, 0.3385, 0.8676, 0.3217, 0.8624, 0.3242, 0.8523, 0.3412, 0.8564, 0.3351, 0.8786, 0.3187, 0.8723, 0.3217, 0.8624, 0.3385, 0.8676, 0.3311, 0.8893, 0.3151, 0.8819, 0.3187, 0.8723, 0.3351, 0.8786, 0.3265, 0.8997, 0.311, 0.8913, 0.3151, 0.8819, 0.3311, 0.8893, 0.3213, 0.9099, 0.3063, 0.9004, 0.311, 0.8913, 0.3265, 0.8997, 0.3155, 0.9196, 0.301, 0.9092, 0.3063, 0.9004, 0.3213, 0.9099, 0.3091, 0.9289, 0.2953, 0.9176, 0.301, 0.9092, 0.3155, 0.9196, 0.3022, 0.9378, 0.2891, 0.9256, 0.2953, 0.9176, 0.3091, 0.9289, 0.2947, 0.9463, 0.2824, 0.9331, 0.2891, 0.9256, 0.3022, 0.9378, 0.2868, 0.9542, 0.2753, 0.9402, 0.2824, 0.9331, 0.2947, 0.9463, 0.2785, 0.9615, 0.2678, 0.9469, 0.2753, 0.9402, 0.2868, 0.9542, 0.2697, 0.9683, 0.2599, 0.953, 0.2678, 0.9469, 0.2785, 0.9615, 0.2605, 0.9745, 0.2517, 0.9585, 0.2599, 0.953, 0.2697, 0.9683, 0.251, 0.9801, 0.2431, 0.9635, 0.2517, 0.9585, 0.2605, 0.9745, 0.2412, 0.985, 0.2343, 0.9679, 0.2431, 0.9635, 0.251, 0.9801, 0.2311, 0.9892, 0.2252, 0.9718, 0.2343, 0.9679, 0.2412, 0.985, 0.2208, 0.9928, 0.2159, 0.975, 0.2252, 0.9718, 0.2311, 0.9892, 0.2103, 0.9957, 0.2065, 0.9776, 0.2159, 0.975, 0.2208, 0.9928, 0.1996, 0.9978, 0.1969, 0.9795, 0.2065, 0.9776, 0.2103, 0.9957, 0.1889, 0.9993, 0.1872, 0.9808, 0.1969, 0.9795, 0.1996, 0.9978, 0.178, 1.0, 0.1775, 0.9815, 0.1872, 0.9808, 0.1889, 0.9993, 0.1672, 1.0, 0.1677, 0.9815, 0.1775, 0.9815, 0.178, 1.0, 0.1564, 0.9993, 0.158, 0.9808, 0.1677, 0.9815, 0.1672, 1.0, 0.1456, 0.9978, 0.1483, 0.9795, 0.158, 0.9808, 0.1564, 0.9993, 0.1349, 0.9957, 0.1388, 0.9776, 0.1483, 0.9795, 0.1456, 0.9978, 0.1244, 0.9928, 0.1293, 0.975, 0.1388, 0.9776, 0.1349, 0.9957, 0.1141, 0.9892, 0.12, 0.9718, 0.1293, 0.975, 0.1244, 0.9928, 0.104, 0.985, 0.111, 0.9679, 0.12, 0.9718, 0.1141, 0.9892, 0.09422, 0.9801, 0.1021, 0.9635, 0.111, 0.9679, 0.104, 0.985, 0.08471, 0.9745, 0.09358, 0.9585, 0.1021, 0.9635, 0.09422, 0.9801, 0.07555, 0.9683, 0.08535, 0.953, 0.09358, 0.9585, 0.08471, 0.9745, 0.06677, 0.9615, 0.07746, 0.9469, 0.08535, 0.953, 0.07555, 0.9683, 0.05841, 0.9542, 0.06994, 0.9402, 0.07746, 0.9469, 0.06677, 0.9615, 0.0505, 0.9463, 0.06283, 0.9331, 0.06994, 0.9402, 0.05841, 0.9542, 0.04307, 0.9378, 0.05615, 0.9256, 0.06283, 0.9331, 0.0505, 0.9463, 0.03616, 0.9289, 0.04994, 0.9176, 0.05615, 0.9256, 0.04307, 0.9378, 0.02978, 0.9196, 0.0442, 0.9092, 0.04994, 0.9176, 0.03616, 0.9289, 0.02397, 0.9099, 0.03898, 0.9004, 0.0442, 0.9092, 0.02978, 0.9196, 0.01874, 0.8997, 0.03428, 0.8913, 0.03898, 0.9004, 0.02397, 0.9099, 0.01412, 0.8893, 0.03012, 0.8819, 0.03428, 0.8913, 0.01874, 0.8997, 0.01013, 0.8786, 0.02653, 0.8723, 0.03012, 0.8819, 0.01412, 0.8893, 0.006772, 0.8676, 0.02352, 0.8624, 0.02653, 0.8723, 0.01013, 0.8786, 0.004074, 0.8564, 0.02109, 0.8523, 0.02352, 0.8624, 0.006772, 0.8676, 0.002041, 0.845, 0.01926, 0.8421, 0.02109, 0.8523, 0.004074, 0.8564, 0.0006813, 0.8336, 0.01804, 0.8318, 0.01926, 0.8421, 0.002041, 0.845, 0.0, 0.8221, 0.01743, 0.8215, 0.01804, 0.8318, 0.0006813, 0.8336, 0.0, 0.8105, 0.01743, 0.8111, 0.01743, 0.8215, 0.0, 0.8221, 0.0006813, 0.799, 0.01804, 0.8007, 0.01743, 0.8111, 0.0, 0.8105, 0.002041, 0.7875, 0.01926, 0.7904, 0.01804, 0.8007, 0.0006813, 0.799, 0.004074, 0.7762, 0.02109, 0.7802, 0.01926, 0.7904, 0.002041, 0.7875, 0.006772, 0.765, 0.02352, 0.7702, 0.02109, 0.7802, 0.004074, 0.7762, 0.01013, 0.754, 0.02653, 0.7603, 0.02352, 0.7702, 0.006772, 0.765, 0.01412, 0.7433, 0.03012, 0.7507, 0.02653, 0.7603, 0.01013, 0.754, 0.01874, 0.7328, 0.03428, 0.7413, 0.03012, 0.7507, 0.01412, 0.7433, 0.02397, 0.7227, 0.03898, 0.7322, 0.03428, 0.7413, 0.01874, 0.7328, 0.02978, 0.713, 0.0442, 0.7234, 0.03898, 0.7322, 0.02397, 0.7227, 0.03616, 0.7036, 0.04994, 0.715, 0.0442, 0.7234, 0.02978, 0.713, 0.04307, 0.6947, 0.05615, 0.707, 0.04994, 0.715, 0.03616, 0.7036, 0.0505, 0.6863, 0.06283, 0.6994, 0.05615, 0.707, 0.04307, 0.6947, 0.05841, 0.6784, 0.06994, 0.6923, 0.06283, 0.6994, 0.0505, 0.6863, 0.06677, 0.6711, 0.07746, 0.6857, 0.06994, 0.6923, 0.05841, 0.6784, 0.07555, 0.6643, 0.08535, 0.6796, 0.07746, 0.6857, 0.06677, 0.6711, 0.08471, 0.6581, 0.09358, 0.6741, 0.08535, 0.6796, 0.07555, 0.6643, 0.09422, 0.6525, 0.1021, 0.6691, 0.09358, 0.6741, 0.08471, 0.6581, 0.104, 0.6476, 0.111, 0.6646, 0.1021, 0.6691, 0.09422, 0.6525, 0.1141, 0.6434, 0.12, 0.6608, 0.111, 0.6646, 0.104, 0.6476, 0.1244, 0.6398, 0.1293, 0.6576, 0.12, 0.6608, 0.1141, 0.6434, 0.1349, 0.6369, 0.1388, 0.655, 0.1293, 0.6576, 0.1244, 0.6398, 0.1456, 0.6348, 0.1483, 0.6531, 0.1388, 0.655, 0.1349, 0.6369, 0.1564, 0.6333, 0.158, 0.6518, 0.1483, 0.6531, 0.1456, 0.6348, 0.1672, 0.6326, 0.1677, 0.6511, 0.158, 0.6518, 0.1564, 0.6333, 0.178, 0.6326, 0.1775, 0.6511, 0.1677, 0.6511, 0.1672, 0.6326, 0.1889, 0.6333, 0.1872, 0.6518, 0.1775, 0.6511, 0.178, 0.6326, 0.1996, 0.6348, 0.1969, 0.6531, 0.1872, 0.6518, 0.1889, 0.6333, 0.2103, 0.6369, 0.2065, 0.655, 0.1969, 0.6531, 0.1996, 0.6348, 0.2208, 0.6398, 0.2159, 0.6576, 0.2065, 0.655, 0.2103, 0.6369, 0.2311, 0.6434, 0.2252, 0.6608, 0.2159, 0.6576, 0.2208, 0.6398, 0.2412, 0.6476, 0.2343, 0.6646, 0.2252, 0.6608, 0.2311, 0.6434, 0.251, 0.6525, 0.2431, 0.6691, 0.2343, 0.6646, 0.2412, 0.6476, 0.2605, 0.6581, 0.2517, 0.6741, 0.2431, 0.6691, 0.251, 0.6525, 0.2697, 0.6643, 0.2599, 0.6796, 0.2517, 0.6741, 0.2605, 0.6581, 0.2785, 0.6711, 0.2678, 0.6857, 0.2599, 0.6796, 0.2697, 0.6643, 0.2868, 0.6784, 0.2753, 0.6923, 0.2678, 0.6857, 0.2785, 0.6711, 0.2947, 0.6863, 0.2824, 0.6994, 0.2753, 0.6923, 0.2868, 0.6784, 0.3022, 0.6947, 0.2891, 0.707, 0.2824, 0.6994, 0.2947, 0.6863, 0.3091, 0.7036, 0.2953, 0.715, 0.2891, 0.707, 0.3022, 0.6947, 0.3155, 0.713, 0.301, 0.7234, 0.2953, 0.715, 0.3091, 0.7036, 0.3213, 0.7227, 0.3063, 0.7322, 0.301, 0.7234, 0.3155, 0.713, 0.3265, 0.7328, 0.311, 0.7413, 0.3063, 0.7322, 0.3213, 0.7227, 0.3311, 0.7433, 0.3151, 0.7507, 0.311, 0.7413, 0.3265, 0.7328, 0.3351, 0.754, 0.3187, 0.7603, 0.3151, 0.7507, 0.3311, 0.7433, 0.3385, 0.765, 0.3217, 0.7702, 0.3187, 0.7603, 0.3351, 0.754, 0.3412, 0.7762, 0.3242, 0.7802, 0.3217, 0.7702, 0.3385, 0.765, 0.3432, 0.7875, 0.326, 0.7904, 0.3242, 0.7802, 0.3412, 0.7762, 0.3446, 0.799, 0.3272, 0.8007, 0.326, 0.7904, 0.3432, 0.7875, 0.3452, 0.8105, 0.3278, 0.8111, 0.3272, 0.8007, 0.3446, 0.799])
me_cylinder.materials.append(mat_pipe)
me_cylinder.use_remesh_preserve_volume = False
me_cylinder.use_remesh_preserve_attributes = False
me_cylinder.use_mirror_vertex_groups = False
me_cylinder.update()

# ---- objects
ob_cylinder = bpy.data.objects.new('Cylinder', me_cylinder)
ob_lamp = bpy.data.objects.new('Lamp', light_lamp)
ob_camera = bpy.data.objects.new('Camera', cam_camera)

# ---- transforms, parenting, visibility, modifiers, constraints
ob_cylinder.location = (0.0, -1.5, 0.0)
ob_cylinder.rotation_euler = (1.571, 0.0, 0.0)
ob_cylinder.lineart.crease_threshold = 0.0
ob_lamp.location = (4.076, 1.005, 5.904)
ob_lamp.rotation_euler = (0.6503, 0.05522, 1.866)
ob_lamp.lock_rotations_4d = False
ob_lamp.empty_display_type = 'ARROWS'
ob_lamp.color = (0.0, 0.0, 0.0, 0.0)
ob_lamp.lineart.crease_threshold = 0.0
ob_camera.location = (7.481, -6.508, 5.344)
ob_camera.rotation_euler = (1.109, 0.01082, 0.8149)
ob_camera.lock_rotations_4d = False
ob_camera.empty_display_type = 'ARROWS'
ob_camera.color = (0.0, 0.0, 0.0, 0.0)
ob_camera.display_type = 'WIRE'
ob_camera.lineart.crease_threshold = 0.0

# ---- collection membership
col_collection_1.objects.link(ob_cylinder)
col_collection_1.objects.link(ob_lamp)
col_collection_1.objects.link(ob_camera)

# ---- scene / render settings (as saved in the file)
scene.camera = ob_camera
scene.frame_start = 1; scene.frame_end = 250; scene.frame_set(1)
scene.render.engine = 'BLENDER_EEVEE_NEXT'
scene.render.resolution_percentage = 50
scene.render.dither_intensity = 0.0
scene.cycles.use_denoising = False
scene.cycles.samples = 128
scene.cycles.sampling_pattern = 'TABULATED_SOBOL'
scene.cycles.light_sampling_threshold = 0.0
scene.cycles.use_adaptive_sampling = False
scene.cycles.use_light_tree = False
scene.cycles.blur_glossy = 0.0
scene.cycles.sample_clamp_indirect = 0.0
scene.view_settings.view_transform = 'Standard'
bpy.context.view_layer.update()
